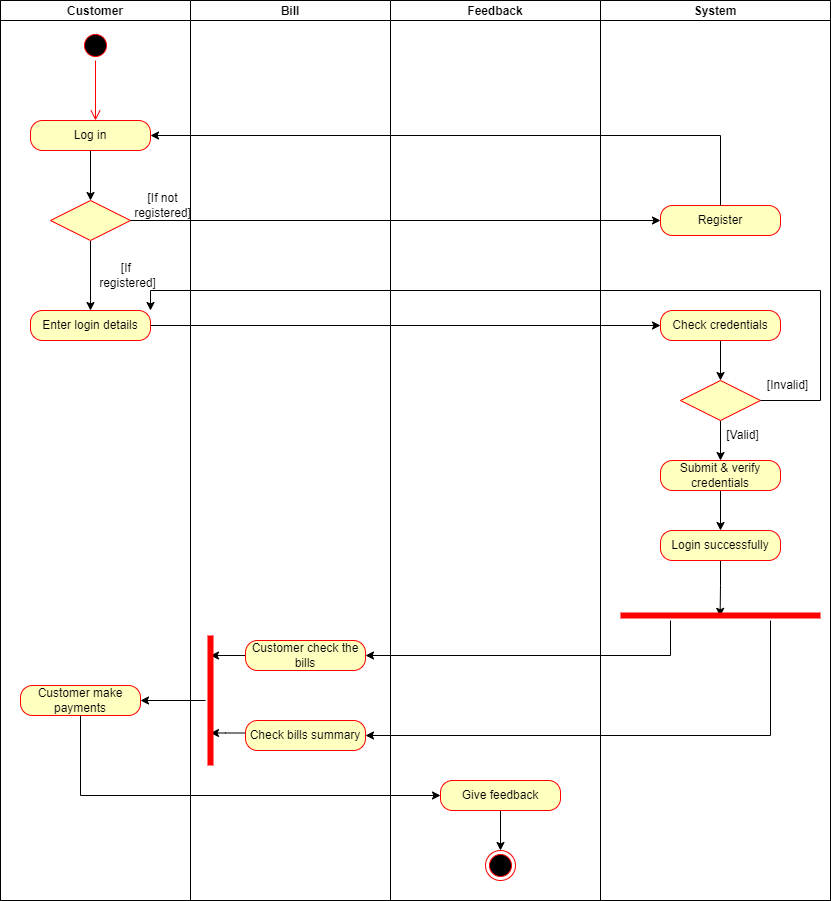

The diagram above was exported from draw.io. Its source (the exported page's mxGraphModel, read from the mxfile embedded in the PNG):
<mxGraphModel dx="1278" dy="547" grid="1" gridSize="10" guides="1" tooltips="1" connect="1" arrows="1" fold="1" page="1" pageScale="1" pageWidth="850" pageHeight="1100" math="0" shadow="0">
  <root>
    <mxCell id="0" />
    <mxCell id="1" parent="0" />
    <mxCell id="vT5M9nOYd_voVjm4GWWj-8" value="" style="swimlane;childLayout=stackLayout;resizeParent=1;resizeParentMax=0;startSize=0;" vertex="1" parent="1">
      <mxGeometry x="180" y="40" width="830" height="900" as="geometry">
        <mxRectangle x="180" y="40" width="60" height="20" as="alternateBounds" />
      </mxGeometry>
    </mxCell>
    <mxCell id="vT5M9nOYd_voVjm4GWWj-10" value="Customer" style="swimlane;startSize=20;" vertex="1" parent="vT5M9nOYd_voVjm4GWWj-8">
      <mxGeometry width="190" height="900" as="geometry">
        <mxRectangle x="120" y="20" width="30" height="460" as="alternateBounds" />
      </mxGeometry>
    </mxCell>
    <mxCell id="vT5M9nOYd_voVjm4GWWj-15" value="" style="ellipse;html=1;shape=startState;fillColor=#000000;strokeColor=#ff0000;" vertex="1" parent="vT5M9nOYd_voVjm4GWWj-10">
      <mxGeometry x="80" y="30" width="30" height="30" as="geometry" />
    </mxCell>
    <mxCell id="vT5M9nOYd_voVjm4GWWj-16" value="" style="edgeStyle=orthogonalEdgeStyle;html=1;verticalAlign=bottom;endArrow=open;endSize=8;strokeColor=#ff0000;rounded=0;" edge="1" source="vT5M9nOYd_voVjm4GWWj-15" parent="vT5M9nOYd_voVjm4GWWj-10">
      <mxGeometry relative="1" as="geometry">
        <mxPoint x="95" y="120" as="targetPoint" />
      </mxGeometry>
    </mxCell>
    <mxCell id="vT5M9nOYd_voVjm4GWWj-32" value="[If&amp;nbsp; registered]" style="text;html=1;strokeColor=none;fillColor=none;align=center;verticalAlign=middle;whiteSpace=wrap;rounded=0;" vertex="1" parent="vT5M9nOYd_voVjm4GWWj-10">
      <mxGeometry x="105" y="260" width="45" height="30" as="geometry" />
    </mxCell>
    <mxCell id="vT5M9nOYd_voVjm4GWWj-85" style="edgeStyle=orthogonalEdgeStyle;rounded=0;orthogonalLoop=1;jettySize=auto;html=1;entryX=0.5;entryY=0;entryDx=0;entryDy=0;" edge="1" parent="vT5M9nOYd_voVjm4GWWj-10" source="vT5M9nOYd_voVjm4GWWj-76" target="vT5M9nOYd_voVjm4GWWj-82">
      <mxGeometry relative="1" as="geometry" />
    </mxCell>
    <mxCell id="vT5M9nOYd_voVjm4GWWj-76" value="Log in" style="rounded=1;whiteSpace=wrap;html=1;arcSize=40;fontColor=#000000;fillColor=#ffffc0;strokeColor=#ff0000;" vertex="1" parent="vT5M9nOYd_voVjm4GWWj-10">
      <mxGeometry x="30" y="120" width="120" height="30" as="geometry" />
    </mxCell>
    <mxCell id="vT5M9nOYd_voVjm4GWWj-93" style="edgeStyle=orthogonalEdgeStyle;rounded=0;orthogonalLoop=1;jettySize=auto;html=1;" edge="1" parent="vT5M9nOYd_voVjm4GWWj-10" source="vT5M9nOYd_voVjm4GWWj-82" target="vT5M9nOYd_voVjm4GWWj-92">
      <mxGeometry relative="1" as="geometry" />
    </mxCell>
    <mxCell id="vT5M9nOYd_voVjm4GWWj-82" value="" style="rhombus;whiteSpace=wrap;html=1;fillColor=#ffffc0;strokeColor=#ff0000;" vertex="1" parent="vT5M9nOYd_voVjm4GWWj-10">
      <mxGeometry x="50" y="200" width="80" height="40" as="geometry" />
    </mxCell>
    <mxCell id="vT5M9nOYd_voVjm4GWWj-90" value="[If not registered]" style="text;html=1;strokeColor=none;fillColor=none;align=center;verticalAlign=middle;whiteSpace=wrap;rounded=0;" vertex="1" parent="vT5M9nOYd_voVjm4GWWj-10">
      <mxGeometry x="140" y="190" width="45" height="30" as="geometry" />
    </mxCell>
    <mxCell id="vT5M9nOYd_voVjm4GWWj-92" value="Enter login details" style="rounded=1;whiteSpace=wrap;html=1;arcSize=40;fontColor=#000000;fillColor=#ffffc0;strokeColor=#ff0000;" vertex="1" parent="vT5M9nOYd_voVjm4GWWj-10">
      <mxGeometry x="30" y="310" width="120" height="30" as="geometry" />
    </mxCell>
    <mxCell id="vT5M9nOYd_voVjm4GWWj-107" value="Customer make payments" style="rounded=1;whiteSpace=wrap;html=1;arcSize=40;fontColor=#000000;fillColor=#ffffc0;strokeColor=#ff0000;" vertex="1" parent="vT5M9nOYd_voVjm4GWWj-10">
      <mxGeometry x="20" y="685" width="120" height="30" as="geometry" />
    </mxCell>
    <mxCell id="vT5M9nOYd_voVjm4GWWj-12" value="Bill" style="swimlane;startSize=20;" vertex="1" parent="vT5M9nOYd_voVjm4GWWj-8">
      <mxGeometry x="190" width="200" height="900" as="geometry" />
    </mxCell>
    <mxCell id="vT5M9nOYd_voVjm4GWWj-117" style="edgeStyle=orthogonalEdgeStyle;rounded=0;orthogonalLoop=1;jettySize=auto;html=1;entryX=0.154;entryY=0.5;entryDx=0;entryDy=0;entryPerimeter=0;" edge="1" parent="vT5M9nOYd_voVjm4GWWj-12" source="vT5M9nOYd_voVjm4GWWj-105" target="vT5M9nOYd_voVjm4GWWj-115">
      <mxGeometry relative="1" as="geometry" />
    </mxCell>
    <mxCell id="vT5M9nOYd_voVjm4GWWj-105" value="Customer check the bills" style="rounded=1;whiteSpace=wrap;html=1;arcSize=40;fontColor=#000000;fillColor=#ffffc0;strokeColor=#ff0000;" vertex="1" parent="vT5M9nOYd_voVjm4GWWj-12">
      <mxGeometry x="55" y="640" width="120" height="30" as="geometry" />
    </mxCell>
    <mxCell id="vT5M9nOYd_voVjm4GWWj-118" style="edgeStyle=orthogonalEdgeStyle;rounded=0;orthogonalLoop=1;jettySize=auto;html=1;entryX=0.75;entryY=0.5;entryDx=0;entryDy=0;entryPerimeter=0;" edge="1" parent="vT5M9nOYd_voVjm4GWWj-12" source="vT5M9nOYd_voVjm4GWWj-114" target="vT5M9nOYd_voVjm4GWWj-115">
      <mxGeometry relative="1" as="geometry">
        <Array as="points">
          <mxPoint x="35" y="733" />
        </Array>
      </mxGeometry>
    </mxCell>
    <mxCell id="vT5M9nOYd_voVjm4GWWj-114" value="Check bills summary" style="rounded=1;whiteSpace=wrap;html=1;arcSize=40;fontColor=#000000;fillColor=#ffffc0;strokeColor=#ff0000;" vertex="1" parent="vT5M9nOYd_voVjm4GWWj-12">
      <mxGeometry x="55" y="720" width="120" height="30" as="geometry" />
    </mxCell>
    <mxCell id="vT5M9nOYd_voVjm4GWWj-115" value="" style="shape=line;html=1;strokeWidth=6;strokeColor=#ff0000;rotation=90;" vertex="1" parent="vT5M9nOYd_voVjm4GWWj-12">
      <mxGeometry x="-45" y="695" width="130" height="10" as="geometry" />
    </mxCell>
    <mxCell id="vT5M9nOYd_voVjm4GWWj-13" value="Feedback" style="swimlane;startSize=20;" vertex="1" parent="vT5M9nOYd_voVjm4GWWj-8">
      <mxGeometry x="390" width="210" height="900" as="geometry" />
    </mxCell>
    <mxCell id="vT5M9nOYd_voVjm4GWWj-124" style="edgeStyle=orthogonalEdgeStyle;rounded=0;orthogonalLoop=1;jettySize=auto;html=1;entryX=0.5;entryY=0;entryDx=0;entryDy=0;" edge="1" parent="vT5M9nOYd_voVjm4GWWj-13" source="vT5M9nOYd_voVjm4GWWj-120" target="vT5M9nOYd_voVjm4GWWj-123">
      <mxGeometry relative="1" as="geometry" />
    </mxCell>
    <mxCell id="vT5M9nOYd_voVjm4GWWj-120" value="Give feedback" style="rounded=1;whiteSpace=wrap;html=1;arcSize=40;fontColor=#000000;fillColor=#ffffc0;strokeColor=#ff0000;" vertex="1" parent="vT5M9nOYd_voVjm4GWWj-13">
      <mxGeometry x="50" y="780" width="120" height="30" as="geometry" />
    </mxCell>
    <mxCell id="vT5M9nOYd_voVjm4GWWj-123" value="" style="ellipse;html=1;shape=endState;fillColor=#000000;strokeColor=#ff0000;" vertex="1" parent="vT5M9nOYd_voVjm4GWWj-13">
      <mxGeometry x="95" y="850" width="30" height="30" as="geometry" />
    </mxCell>
    <mxCell id="vT5M9nOYd_voVjm4GWWj-14" value="System" style="swimlane;startSize=20;" vertex="1" parent="vT5M9nOYd_voVjm4GWWj-8">
      <mxGeometry x="600" width="230" height="900" as="geometry" />
    </mxCell>
    <mxCell id="vT5M9nOYd_voVjm4GWWj-41" value="[Invalid]" style="text;html=1;strokeColor=none;fillColor=none;align=center;verticalAlign=middle;whiteSpace=wrap;rounded=0;" vertex="1" parent="vT5M9nOYd_voVjm4GWWj-14">
      <mxGeometry x="165" y="370" width="45" height="30" as="geometry" />
    </mxCell>
    <mxCell id="vT5M9nOYd_voVjm4GWWj-46" value="[Valid]" style="text;html=1;strokeColor=none;fillColor=none;align=center;verticalAlign=middle;whiteSpace=wrap;rounded=0;" vertex="1" parent="vT5M9nOYd_voVjm4GWWj-14">
      <mxGeometry x="120" y="420" width="45" height="30" as="geometry" />
    </mxCell>
    <mxCell id="vT5M9nOYd_voVjm4GWWj-87" value="&lt;span&gt;Register&lt;/span&gt;" style="rounded=1;whiteSpace=wrap;html=1;arcSize=40;fontColor=#000000;fillColor=#ffffc0;strokeColor=#ff0000;" vertex="1" parent="vT5M9nOYd_voVjm4GWWj-14">
      <mxGeometry x="60" y="205" width="120" height="30" as="geometry" />
    </mxCell>
    <mxCell id="vT5M9nOYd_voVjm4GWWj-99" style="edgeStyle=orthogonalEdgeStyle;rounded=0;orthogonalLoop=1;jettySize=auto;html=1;entryX=0.5;entryY=0;entryDx=0;entryDy=0;" edge="1" parent="vT5M9nOYd_voVjm4GWWj-14" source="vT5M9nOYd_voVjm4GWWj-94" target="vT5M9nOYd_voVjm4GWWj-96">
      <mxGeometry relative="1" as="geometry" />
    </mxCell>
    <mxCell id="vT5M9nOYd_voVjm4GWWj-94" value="Check credentials" style="rounded=1;whiteSpace=wrap;html=1;arcSize=40;fontColor=#000000;fillColor=#ffffc0;strokeColor=#ff0000;" vertex="1" parent="vT5M9nOYd_voVjm4GWWj-14">
      <mxGeometry x="60" y="310" width="120" height="30" as="geometry" />
    </mxCell>
    <mxCell id="vT5M9nOYd_voVjm4GWWj-102" style="edgeStyle=orthogonalEdgeStyle;rounded=0;orthogonalLoop=1;jettySize=auto;html=1;" edge="1" parent="vT5M9nOYd_voVjm4GWWj-14" source="vT5M9nOYd_voVjm4GWWj-96" target="vT5M9nOYd_voVjm4GWWj-101">
      <mxGeometry relative="1" as="geometry" />
    </mxCell>
    <mxCell id="vT5M9nOYd_voVjm4GWWj-96" value="" style="rhombus;whiteSpace=wrap;html=1;fillColor=#ffffc0;strokeColor=#ff0000;" vertex="1" parent="vT5M9nOYd_voVjm4GWWj-14">
      <mxGeometry x="80" y="380" width="80" height="40" as="geometry" />
    </mxCell>
    <mxCell id="vT5M9nOYd_voVjm4GWWj-104" style="edgeStyle=orthogonalEdgeStyle;rounded=0;orthogonalLoop=1;jettySize=auto;html=1;entryX=0.5;entryY=0;entryDx=0;entryDy=0;" edge="1" parent="vT5M9nOYd_voVjm4GWWj-14" source="vT5M9nOYd_voVjm4GWWj-101" target="vT5M9nOYd_voVjm4GWWj-103">
      <mxGeometry relative="1" as="geometry" />
    </mxCell>
    <mxCell id="vT5M9nOYd_voVjm4GWWj-101" value="Submit &amp;amp; verify credentials" style="rounded=1;whiteSpace=wrap;html=1;arcSize=40;fontColor=#000000;fillColor=#ffffc0;strokeColor=#ff0000;" vertex="1" parent="vT5M9nOYd_voVjm4GWWj-14">
      <mxGeometry x="60" y="460" width="120" height="30" as="geometry" />
    </mxCell>
    <mxCell id="vT5M9nOYd_voVjm4GWWj-111" style="edgeStyle=orthogonalEdgeStyle;rounded=0;orthogonalLoop=1;jettySize=auto;html=1;entryX=0.498;entryY=0.58;entryDx=0;entryDy=0;entryPerimeter=0;" edge="1" parent="vT5M9nOYd_voVjm4GWWj-14" source="vT5M9nOYd_voVjm4GWWj-103" target="vT5M9nOYd_voVjm4GWWj-109">
      <mxGeometry relative="1" as="geometry" />
    </mxCell>
    <mxCell id="vT5M9nOYd_voVjm4GWWj-103" value="Login successfully" style="rounded=1;whiteSpace=wrap;html=1;arcSize=40;fontColor=#000000;fillColor=#ffffc0;strokeColor=#ff0000;" vertex="1" parent="vT5M9nOYd_voVjm4GWWj-14">
      <mxGeometry x="60" y="530" width="120" height="30" as="geometry" />
    </mxCell>
    <mxCell id="vT5M9nOYd_voVjm4GWWj-109" value="" style="shape=line;html=1;strokeWidth=6;strokeColor=#ff0000;" vertex="1" parent="vT5M9nOYd_voVjm4GWWj-14">
      <mxGeometry x="20" y="610" width="200" height="10" as="geometry" />
    </mxCell>
    <mxCell id="vT5M9nOYd_voVjm4GWWj-88" style="edgeStyle=orthogonalEdgeStyle;rounded=0;orthogonalLoop=1;jettySize=auto;html=1;entryX=1;entryY=0.5;entryDx=0;entryDy=0;" edge="1" parent="vT5M9nOYd_voVjm4GWWj-8" source="vT5M9nOYd_voVjm4GWWj-87" target="vT5M9nOYd_voVjm4GWWj-76">
      <mxGeometry relative="1" as="geometry">
        <Array as="points">
          <mxPoint x="720" y="135" />
        </Array>
      </mxGeometry>
    </mxCell>
    <mxCell id="vT5M9nOYd_voVjm4GWWj-89" style="edgeStyle=orthogonalEdgeStyle;rounded=0;orthogonalLoop=1;jettySize=auto;html=1;" edge="1" parent="vT5M9nOYd_voVjm4GWWj-8" source="vT5M9nOYd_voVjm4GWWj-82" target="vT5M9nOYd_voVjm4GWWj-87">
      <mxGeometry relative="1" as="geometry" />
    </mxCell>
    <mxCell id="vT5M9nOYd_voVjm4GWWj-95" style="edgeStyle=orthogonalEdgeStyle;rounded=0;orthogonalLoop=1;jettySize=auto;html=1;entryX=0;entryY=0.5;entryDx=0;entryDy=0;" edge="1" parent="vT5M9nOYd_voVjm4GWWj-8" source="vT5M9nOYd_voVjm4GWWj-92" target="vT5M9nOYd_voVjm4GWWj-94">
      <mxGeometry relative="1" as="geometry" />
    </mxCell>
    <mxCell id="vT5M9nOYd_voVjm4GWWj-100" style="edgeStyle=orthogonalEdgeStyle;rounded=0;orthogonalLoop=1;jettySize=auto;html=1;entryX=1;entryY=0;entryDx=0;entryDy=0;" edge="1" parent="vT5M9nOYd_voVjm4GWWj-8" source="vT5M9nOYd_voVjm4GWWj-96" target="vT5M9nOYd_voVjm4GWWj-92">
      <mxGeometry relative="1" as="geometry">
        <Array as="points">
          <mxPoint x="820" y="400" />
          <mxPoint x="820" y="290" />
          <mxPoint x="150" y="290" />
        </Array>
      </mxGeometry>
    </mxCell>
    <mxCell id="vT5M9nOYd_voVjm4GWWj-112" style="edgeStyle=orthogonalEdgeStyle;rounded=0;orthogonalLoop=1;jettySize=auto;html=1;entryX=1;entryY=0.5;entryDx=0;entryDy=0;" edge="1" parent="vT5M9nOYd_voVjm4GWWj-8" source="vT5M9nOYd_voVjm4GWWj-109" target="vT5M9nOYd_voVjm4GWWj-105">
      <mxGeometry relative="1" as="geometry">
        <mxPoint x="670" y="690" as="targetPoint" />
        <Array as="points">
          <mxPoint x="670" y="655" />
        </Array>
      </mxGeometry>
    </mxCell>
    <mxCell id="vT5M9nOYd_voVjm4GWWj-113" style="edgeStyle=orthogonalEdgeStyle;rounded=0;orthogonalLoop=1;jettySize=auto;html=1;entryX=1;entryY=0.5;entryDx=0;entryDy=0;" edge="1" parent="vT5M9nOYd_voVjm4GWWj-8" source="vT5M9nOYd_voVjm4GWWj-109" target="vT5M9nOYd_voVjm4GWWj-114">
      <mxGeometry relative="1" as="geometry">
        <mxPoint x="770" y="690" as="targetPoint" />
        <Array as="points">
          <mxPoint x="770" y="735" />
        </Array>
      </mxGeometry>
    </mxCell>
    <mxCell id="vT5M9nOYd_voVjm4GWWj-119" style="edgeStyle=orthogonalEdgeStyle;rounded=0;orthogonalLoop=1;jettySize=auto;html=1;entryX=1;entryY=0.5;entryDx=0;entryDy=0;" edge="1" parent="vT5M9nOYd_voVjm4GWWj-8" source="vT5M9nOYd_voVjm4GWWj-115" target="vT5M9nOYd_voVjm4GWWj-107">
      <mxGeometry relative="1" as="geometry" />
    </mxCell>
    <mxCell id="vT5M9nOYd_voVjm4GWWj-125" style="edgeStyle=orthogonalEdgeStyle;rounded=0;orthogonalLoop=1;jettySize=auto;html=1;entryX=0;entryY=0.5;entryDx=0;entryDy=0;" edge="1" parent="vT5M9nOYd_voVjm4GWWj-8" source="vT5M9nOYd_voVjm4GWWj-107" target="vT5M9nOYd_voVjm4GWWj-120">
      <mxGeometry relative="1" as="geometry">
        <Array as="points">
          <mxPoint x="80" y="795" />
        </Array>
      </mxGeometry>
    </mxCell>
  </root>
</mxGraphModel>